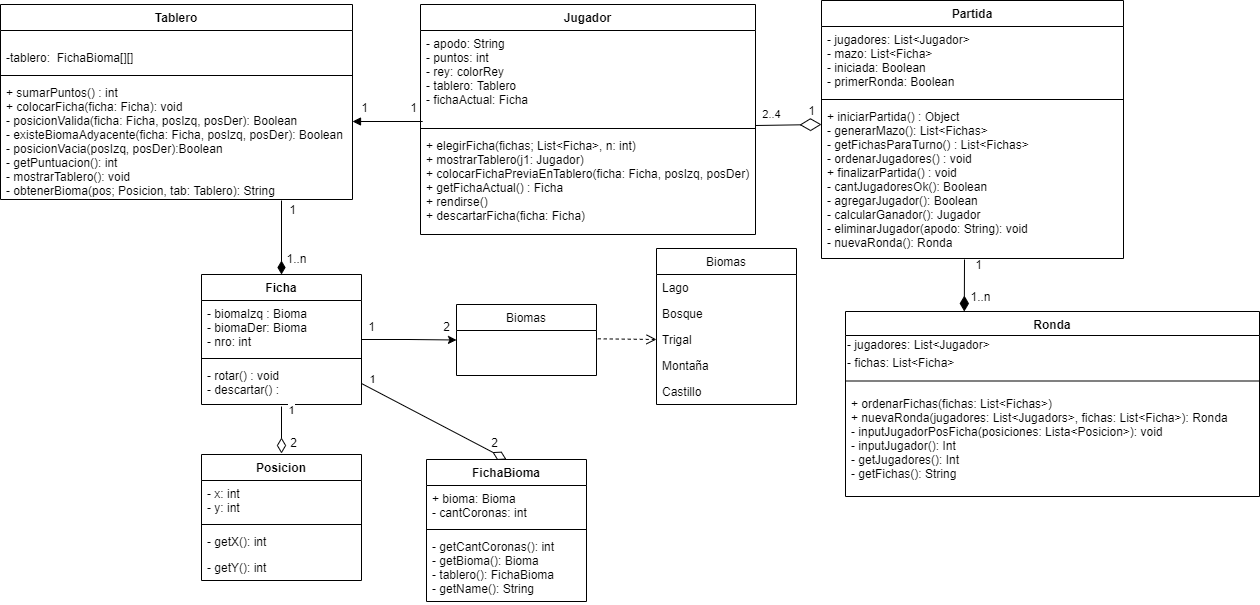

The diagram above was exported from draw.io. Its source (the exported page's mxGraphModel, read from the mxfile embedded in the PNG):
<mxGraphModel dx="1847" dy="767" grid="0" gridSize="10" guides="1" tooltips="1" connect="1" arrows="1" fold="1" page="0" pageScale="1" pageWidth="827" pageHeight="1169" math="0" shadow="0">
  <root>
    <mxCell id="0" />
    <mxCell id="1" parent="0" />
    <mxCell id="1cwoO-9prbhsKtwVbkyY-44" value="Biomas" style="swimlane;fontStyle=0;childLayout=stackLayout;horizontal=1;startSize=26;fillColor=none;horizontalStack=0;resizeParent=1;resizeParentMax=0;resizeLast=0;collapsible=1;marginBottom=0;" parent="1" vertex="1">
      <mxGeometry x="310" y="320" width="140" height="71" as="geometry" />
    </mxCell>
    <mxCell id="X6XncWk7jnmdOIyjEq1A-10" value="Jugador" style="swimlane;fontStyle=1;align=center;verticalAlign=top;childLayout=stackLayout;horizontal=1;startSize=26;horizontalStack=0;resizeParent=1;resizeParentMax=0;resizeLast=0;collapsible=1;marginBottom=0;" parent="1" vertex="1">
      <mxGeometry x="274" y="20" width="335" height="230" as="geometry" />
    </mxCell>
    <mxCell id="X6XncWk7jnmdOIyjEq1A-11" value="- apodo: String&#10;- puntos: int&#10;- rey: colorRey&#10;- tablero: Tablero&#10;- fichaActual: Ficha" style="text;strokeColor=none;fillColor=none;align=left;verticalAlign=top;spacingLeft=4;spacingRight=4;overflow=hidden;rotatable=0;points=[[0,0.5],[1,0.5]];portConstraint=eastwest;" parent="X6XncWk7jnmdOIyjEq1A-10" vertex="1">
      <mxGeometry y="26" width="335" height="94" as="geometry" />
    </mxCell>
    <mxCell id="X6XncWk7jnmdOIyjEq1A-12" value="" style="line;strokeWidth=1;fillColor=none;align=left;verticalAlign=middle;spacingTop=-1;spacingLeft=3;spacingRight=3;rotatable=0;labelPosition=right;points=[];portConstraint=eastwest;" parent="X6XncWk7jnmdOIyjEq1A-10" vertex="1">
      <mxGeometry y="120" width="335" height="8" as="geometry" />
    </mxCell>
    <mxCell id="X6XncWk7jnmdOIyjEq1A-13" value="+ elegirFicha(fichas; List&lt;Ficha&gt;, n: int) &#10;+ mostrarTablero(j1: Jugador) &#10;+ colocarFichaPreviaEnTablero(ficha: Ficha, posIzq, posDer) :&#10;+ getFichaActual() : Ficha&#10;+ rendirse()&#10;+ descartarFicha(ficha: Ficha)&#10;" style="text;strokeColor=none;fillColor=none;align=left;verticalAlign=top;spacingLeft=4;spacingRight=4;overflow=hidden;rotatable=0;points=[[0,0.5],[1,0.5]];portConstraint=eastwest;" parent="X6XncWk7jnmdOIyjEq1A-10" vertex="1">
      <mxGeometry y="128" width="335" height="102" as="geometry" />
    </mxCell>
    <mxCell id="X6XncWk7jnmdOIyjEq1A-16" value="Tablero" style="swimlane;fontStyle=1;align=center;verticalAlign=top;childLayout=stackLayout;horizontal=1;startSize=26;horizontalStack=0;resizeParent=1;resizeParentMax=0;resizeLast=0;collapsible=1;marginBottom=0;" parent="1" vertex="1">
      <mxGeometry x="-146" y="20" width="352" height="195" as="geometry" />
    </mxCell>
    <mxCell id="X6XncWk7jnmdOIyjEq1A-17" value="&#10;-tablero:  FichaBioma[][]" style="text;strokeColor=none;fillColor=none;align=left;verticalAlign=top;spacingLeft=4;spacingRight=4;overflow=hidden;rotatable=0;points=[[0,0.5],[1,0.5]];portConstraint=eastwest;" parent="X6XncWk7jnmdOIyjEq1A-16" vertex="1">
      <mxGeometry y="26" width="352" height="41" as="geometry" />
    </mxCell>
    <mxCell id="X6XncWk7jnmdOIyjEq1A-18" value="" style="line;strokeWidth=1;fillColor=none;align=left;verticalAlign=middle;spacingTop=-1;spacingLeft=3;spacingRight=3;rotatable=0;labelPosition=right;points=[];portConstraint=eastwest;" parent="X6XncWk7jnmdOIyjEq1A-16" vertex="1">
      <mxGeometry y="67" width="352" height="8" as="geometry" />
    </mxCell>
    <mxCell id="X6XncWk7jnmdOIyjEq1A-19" value="+ sumarPuntos() : int&#10;+ colocarFicha(ficha: Ficha): void&#10;- posicionValida(ficha: Ficha, posIzq, posDer): Boolean&#10;- existeBiomaAdyacente(ficha: Ficha, posIzq, posDer): Boolean&#10;- posicionVacia(posIzq, posDer):Boolean&#10;- getPuntuacion(): int&#10;- mostrarTablero(): void&#10;- obtenerBioma(pos; Posicion, tab: Tablero): String" style="text;strokeColor=none;fillColor=none;align=left;verticalAlign=top;spacingLeft=4;spacingRight=4;overflow=hidden;rotatable=0;points=[[0,0.5],[1,0.5]];portConstraint=eastwest;" parent="X6XncWk7jnmdOIyjEq1A-16" vertex="1">
      <mxGeometry y="75" width="352" height="120" as="geometry" />
    </mxCell>
    <mxCell id="X6XncWk7jnmdOIyjEq1A-22" value="Partida" style="swimlane;fontStyle=1;align=center;verticalAlign=top;childLayout=stackLayout;horizontal=1;startSize=26;horizontalStack=0;resizeParent=1;resizeParentMax=0;resizeLast=0;collapsible=1;marginBottom=0;" parent="1" vertex="1">
      <mxGeometry x="675" y="16" width="302" height="258" as="geometry" />
    </mxCell>
    <mxCell id="X6XncWk7jnmdOIyjEq1A-23" value="- jugadores: List&lt;Jugador&gt;&#10;- mazo: List&lt;Ficha&gt;&#10;- iniciada: Boolean&#10;- primerRonda: Boolean" style="text;strokeColor=none;fillColor=none;align=left;verticalAlign=top;spacingLeft=4;spacingRight=4;overflow=hidden;rotatable=0;points=[[0,0.5],[1,0.5]];portConstraint=eastwest;" parent="X6XncWk7jnmdOIyjEq1A-22" vertex="1">
      <mxGeometry y="26" width="302" height="69" as="geometry" />
    </mxCell>
    <mxCell id="X6XncWk7jnmdOIyjEq1A-24" value="" style="line;strokeWidth=1;fillColor=none;align=left;verticalAlign=middle;spacingTop=-1;spacingLeft=3;spacingRight=3;rotatable=0;labelPosition=right;points=[];portConstraint=eastwest;" parent="X6XncWk7jnmdOIyjEq1A-22" vertex="1">
      <mxGeometry y="95" width="302" height="8" as="geometry" />
    </mxCell>
    <mxCell id="X6XncWk7jnmdOIyjEq1A-25" value="+ iniciarPartida() : Object&#10;- generarMazo(): List&lt;Fichas&gt;&#10;- getFichasParaTurno() : List&lt;Fichas&gt;&#10;- ordenarJugadores() : void&#10;+ finalizarPartida() : void&#10;- cantJugadoresOk(): Boolean&#10;- agregarJugador(): Boolean&#10;- calcularGanador(): Jugador&#10;- eliminarJugador(apodo: String): void&#10;- nuevaRonda(): Ronda&#10;" style="text;strokeColor=none;fillColor=none;align=left;verticalAlign=top;spacingLeft=4;spacingRight=4;overflow=hidden;rotatable=0;points=[[0,0.5],[1,0.5]];portConstraint=eastwest;" parent="X6XncWk7jnmdOIyjEq1A-22" vertex="1">
      <mxGeometry y="103" width="302" height="155" as="geometry" />
    </mxCell>
    <mxCell id="X6XncWk7jnmdOIyjEq1A-27" value="Ronda" style="swimlane;fontStyle=1;align=center;verticalAlign=top;childLayout=stackLayout;horizontal=1;startSize=24;horizontalStack=0;resizeParent=1;resizeParentMax=0;resizeLast=0;collapsible=1;marginBottom=0;" parent="1" vertex="1">
      <mxGeometry x="699" y="327" width="414" height="185" as="geometry" />
    </mxCell>
    <mxCell id="43y9fCqmTCbuOM6hTCZ3-15" value="- jugadores: List&amp;lt;Jugador&amp;gt;" style="text;html=1;align=left;verticalAlign=middle;resizable=0;points=[];autosize=1;strokeColor=none;" vertex="1" parent="X6XncWk7jnmdOIyjEq1A-27">
      <mxGeometry y="24" width="414" height="18" as="geometry" />
    </mxCell>
    <mxCell id="43y9fCqmTCbuOM6hTCZ3-16" value="- fichas: List&amp;lt;Ficha&amp;gt;" style="text;html=1;align=left;verticalAlign=middle;resizable=0;points=[];autosize=1;strokeColor=none;" vertex="1" parent="X6XncWk7jnmdOIyjEq1A-27">
      <mxGeometry y="42" width="414" height="18" as="geometry" />
    </mxCell>
    <mxCell id="X6XncWk7jnmdOIyjEq1A-29" value="" style="line;strokeWidth=1;fillColor=none;align=left;verticalAlign=middle;spacingTop=-1;spacingLeft=3;spacingRight=3;rotatable=0;labelPosition=right;points=[];portConstraint=eastwest;" parent="X6XncWk7jnmdOIyjEq1A-27" vertex="1">
      <mxGeometry y="60" width="414" height="19" as="geometry" />
    </mxCell>
    <mxCell id="X6XncWk7jnmdOIyjEq1A-30" value="+ ordenarFichas(fichas: List&lt;Fichas&gt;)&#10;+ nuevaRonda(jugadores: List&lt;Jugadors&gt;, fichas: List&lt;Ficha&gt;): Ronda&#10;- inputJugadorPosFicha(posiciones: Lista&lt;Posicion&gt;): void&#10;- inputJugador(): Int&#10;- getJugadores(): Int&#10;- getFichas(): String" style="text;strokeColor=none;fillColor=none;align=left;verticalAlign=top;spacingLeft=4;spacingRight=4;overflow=hidden;rotatable=0;points=[[0,0.5],[1,0.5]];portConstraint=eastwest;" parent="X6XncWk7jnmdOIyjEq1A-27" vertex="1">
      <mxGeometry y="79" width="414" height="106" as="geometry" />
    </mxCell>
    <mxCell id="X6XncWk7jnmdOIyjEq1A-32" value="Ficha" style="swimlane;fontStyle=1;align=center;verticalAlign=top;childLayout=stackLayout;horizontal=1;startSize=26;horizontalStack=0;resizeParent=1;resizeParentMax=0;resizeLast=0;collapsible=1;marginBottom=0;" parent="1" vertex="1">
      <mxGeometry x="55" y="290" width="160" height="130" as="geometry" />
    </mxCell>
    <mxCell id="X6XncWk7jnmdOIyjEq1A-33" value="- biomaIzq : Bioma&#10;- biomaDer: Bioma&#10;- nro: int" style="text;strokeColor=none;fillColor=none;align=left;verticalAlign=top;spacingLeft=4;spacingRight=4;overflow=hidden;rotatable=0;points=[[0,0.5],[1,0.5]];portConstraint=eastwest;" parent="X6XncWk7jnmdOIyjEq1A-32" vertex="1">
      <mxGeometry y="26" width="160" height="54" as="geometry" />
    </mxCell>
    <mxCell id="X6XncWk7jnmdOIyjEq1A-34" value="" style="line;strokeWidth=1;fillColor=none;align=left;verticalAlign=middle;spacingTop=-1;spacingLeft=3;spacingRight=3;rotatable=0;labelPosition=right;points=[];portConstraint=eastwest;" parent="X6XncWk7jnmdOIyjEq1A-32" vertex="1">
      <mxGeometry y="80" width="160" height="8" as="geometry" />
    </mxCell>
    <mxCell id="X6XncWk7jnmdOIyjEq1A-35" value="- rotar() : void&#10;- descartar() :" style="text;strokeColor=none;fillColor=none;align=left;verticalAlign=top;spacingLeft=4;spacingRight=4;overflow=hidden;rotatable=0;points=[[0,0.5],[1,0.5]];portConstraint=eastwest;" parent="X6XncWk7jnmdOIyjEq1A-32" vertex="1">
      <mxGeometry y="88" width="160" height="42" as="geometry" />
    </mxCell>
    <mxCell id="X6XncWk7jnmdOIyjEq1A-48" value="" style="endArrow=classic;html=1;strokeColor=#000000;edgeStyle=orthogonalEdgeStyle;" parent="1" source="X6XncWk7jnmdOIyjEq1A-32" target="1cwoO-9prbhsKtwVbkyY-44" edge="1">
      <mxGeometry width="50" height="50" relative="1" as="geometry">
        <mxPoint x="360" y="450" as="sourcePoint" />
        <mxPoint x="410" y="400" as="targetPoint" />
      </mxGeometry>
    </mxCell>
    <mxCell id="Rc0aqtGgKvPlGquICS0x-14" value="Biomas" style="swimlane;fontStyle=0;childLayout=stackLayout;horizontal=1;startSize=26;fillColor=none;horizontalStack=0;resizeParent=1;resizeParentMax=0;resizeLast=0;collapsible=1;marginBottom=0;" parent="1" vertex="1">
      <mxGeometry x="510" y="264" width="140" height="156" as="geometry" />
    </mxCell>
    <mxCell id="Rc0aqtGgKvPlGquICS0x-15" value="Lago" style="text;strokeColor=none;fillColor=none;align=left;verticalAlign=top;spacingLeft=4;spacingRight=4;overflow=hidden;rotatable=0;points=[[0,0.5],[1,0.5]];portConstraint=eastwest;" parent="Rc0aqtGgKvPlGquICS0x-14" vertex="1">
      <mxGeometry y="26" width="140" height="26" as="geometry" />
    </mxCell>
    <mxCell id="Rc0aqtGgKvPlGquICS0x-16" value="Bosque" style="text;strokeColor=none;fillColor=none;align=left;verticalAlign=top;spacingLeft=4;spacingRight=4;overflow=hidden;rotatable=0;points=[[0,0.5],[1,0.5]];portConstraint=eastwest;" parent="Rc0aqtGgKvPlGquICS0x-14" vertex="1">
      <mxGeometry y="52" width="140" height="26" as="geometry" />
    </mxCell>
    <mxCell id="Rc0aqtGgKvPlGquICS0x-17" value="Trigal" style="text;strokeColor=none;fillColor=none;align=left;verticalAlign=top;spacingLeft=4;spacingRight=4;overflow=hidden;rotatable=0;points=[[0,0.5],[1,0.5]];portConstraint=eastwest;" parent="Rc0aqtGgKvPlGquICS0x-14" vertex="1">
      <mxGeometry y="78" width="140" height="26" as="geometry" />
    </mxCell>
    <mxCell id="Rc0aqtGgKvPlGquICS0x-18" value="Montaña" style="text;strokeColor=none;fillColor=none;align=left;verticalAlign=top;spacingLeft=4;spacingRight=4;overflow=hidden;rotatable=0;points=[[0,0.5],[1,0.5]];portConstraint=eastwest;" parent="Rc0aqtGgKvPlGquICS0x-14" vertex="1">
      <mxGeometry y="104" width="140" height="26" as="geometry" />
    </mxCell>
    <mxCell id="Rc0aqtGgKvPlGquICS0x-19" value="Castillo" style="text;strokeColor=none;fillColor=none;align=left;verticalAlign=top;spacingLeft=4;spacingRight=4;overflow=hidden;rotatable=0;points=[[0,0.5],[1,0.5]];portConstraint=eastwest;" parent="Rc0aqtGgKvPlGquICS0x-14" vertex="1">
      <mxGeometry y="130" width="140" height="26" as="geometry" />
    </mxCell>
    <mxCell id="Rc0aqtGgKvPlGquICS0x-21" value="" style="html=1;verticalAlign=bottom;endArrow=open;dashed=1;endSize=8;entryX=0;entryY=0.5;entryDx=0;entryDy=0;exitX=1.009;exitY=0.189;exitDx=0;exitDy=0;exitPerimeter=0;" parent="1" target="Rc0aqtGgKvPlGquICS0x-17" edge="1">
      <mxGeometry relative="1" as="geometry">
        <mxPoint x="451.26" y="354.31600000000003" as="sourcePoint" />
        <mxPoint x="380" y="290" as="targetPoint" />
        <mxPoint as="offset" />
      </mxGeometry>
    </mxCell>
    <mxCell id="Rc0aqtGgKvPlGquICS0x-26" value="1" style="text;html=1;align=center;verticalAlign=middle;resizable=0;points=[];autosize=1;strokeColor=none;" parent="1" vertex="1">
      <mxGeometry x="655" y="116" width="20" height="20" as="geometry" />
    </mxCell>
    <mxCell id="Rc0aqtGgKvPlGquICS0x-27" value="1" style="text;html=1;align=center;verticalAlign=middle;resizable=0;points=[];autosize=1;strokeColor=none;" parent="1" vertex="1">
      <mxGeometry x="257" y="113" width="20" height="20" as="geometry" />
    </mxCell>
    <mxCell id="Rc0aqtGgKvPlGquICS0x-28" value="1" style="text;html=1;align=center;verticalAlign=middle;resizable=0;points=[];autosize=1;strokeColor=none;" parent="1" vertex="1">
      <mxGeometry x="208" y="113" width="20" height="20" as="geometry" />
    </mxCell>
    <mxCell id="Rc0aqtGgKvPlGquICS0x-29" value="" style="html=1;verticalAlign=bottom;endArrow=diamondThin;endSize=13;entryX=0.287;entryY=0;entryDx=0;entryDy=0;endFill=1;strokeWidth=1;exitX=-0.2;exitY=0.25;exitDx=0;exitDy=0;exitPerimeter=0;entryPerimeter=0;" parent="1" target="X6XncWk7jnmdOIyjEq1A-27" edge="1" source="Rc0aqtGgKvPlGquICS0x-30">
      <mxGeometry width="80" relative="1" as="geometry">
        <mxPoint x="817" y="260" as="sourcePoint" />
        <mxPoint x="620" y="210" as="targetPoint" />
      </mxGeometry>
    </mxCell>
    <mxCell id="Rc0aqtGgKvPlGquICS0x-30" value="1" style="text;html=1;align=center;verticalAlign=middle;resizable=0;points=[];autosize=1;strokeColor=none;" parent="1" vertex="1">
      <mxGeometry x="822" y="270" width="20" height="20" as="geometry" />
    </mxCell>
    <mxCell id="Rc0aqtGgKvPlGquICS0x-31" value="1..n" style="text;html=1;align=center;verticalAlign=middle;resizable=0;points=[];autosize=1;strokeColor=none;" parent="1" vertex="1">
      <mxGeometry x="814" y="302" width="40" height="20" as="geometry" />
    </mxCell>
    <mxCell id="Rc0aqtGgKvPlGquICS0x-32" value="" style="html=1;verticalAlign=bottom;endArrow=diamondThin;endSize=11;entryX=0.5;entryY=0;entryDx=0;entryDy=0;endFill=1;" parent="1" target="X6XncWk7jnmdOIyjEq1A-32" edge="1">
      <mxGeometry x="-0.25" y="5" width="80" relative="1" as="geometry">
        <mxPoint x="135" y="216" as="sourcePoint" />
        <mxPoint x="480" y="280" as="targetPoint" />
        <mxPoint y="-1" as="offset" />
      </mxGeometry>
    </mxCell>
    <mxCell id="Rc0aqtGgKvPlGquICS0x-33" value="1" style="text;html=1;align=center;verticalAlign=middle;resizable=0;points=[];autosize=1;strokeColor=none;" parent="1" vertex="1">
      <mxGeometry x="136" y="215" width="20" height="20" as="geometry" />
    </mxCell>
    <mxCell id="Rc0aqtGgKvPlGquICS0x-34" value="1..n" style="text;html=1;align=center;verticalAlign=middle;resizable=0;points=[];autosize=1;strokeColor=none;" parent="1" vertex="1">
      <mxGeometry x="130" y="264" width="40" height="20" as="geometry" />
    </mxCell>
    <mxCell id="Rc0aqtGgKvPlGquICS0x-35" value="1" style="text;html=1;align=center;verticalAlign=middle;resizable=0;points=[];autosize=1;strokeColor=none;" parent="1" vertex="1">
      <mxGeometry x="215" y="332" width="20" height="20" as="geometry" />
    </mxCell>
    <mxCell id="Rc0aqtGgKvPlGquICS0x-36" value="2" style="text;html=1;align=center;verticalAlign=middle;resizable=0;points=[];autosize=1;strokeColor=none;" parent="1" vertex="1">
      <mxGeometry x="290" y="332" width="20" height="20" as="geometry" />
    </mxCell>
    <mxCell id="Rc0aqtGgKvPlGquICS0x-23" value="" style="html=1;verticalAlign=bottom;endArrow=diamondThin;endFill=0;endSize=19;entryX=1;entryY=1.2;entryDx=0;entryDy=0;entryPerimeter=0;" parent="1" edge="1" target="Rc0aqtGgKvPlGquICS0x-26">
      <mxGeometry width="80" relative="1" as="geometry">
        <mxPoint x="609" y="141" as="sourcePoint" />
        <mxPoint x="679" y="144" as="targetPoint" />
      </mxGeometry>
    </mxCell>
    <mxCell id="Rc0aqtGgKvPlGquICS0x-25" value="2..4" style="edgeLabel;html=1;align=center;verticalAlign=middle;resizable=0;points=[];" parent="Rc0aqtGgKvPlGquICS0x-23" vertex="1" connectable="0">
      <mxGeometry x="0.1844" relative="1" as="geometry">
        <mxPoint x="-23" y="-11" as="offset" />
      </mxGeometry>
    </mxCell>
    <mxCell id="43y9fCqmTCbuOM6hTCZ3-17" value="Posicion" style="swimlane;fontStyle=1;align=center;verticalAlign=top;childLayout=stackLayout;horizontal=1;startSize=26;horizontalStack=0;resizeParent=1;resizeParentMax=0;resizeLast=0;collapsible=1;marginBottom=0;" vertex="1" parent="1">
      <mxGeometry x="55" y="470" width="160" height="126" as="geometry" />
    </mxCell>
    <mxCell id="43y9fCqmTCbuOM6hTCZ3-18" value="- x: int&#10;- y: int" style="text;strokeColor=none;fillColor=none;align=left;verticalAlign=top;spacingLeft=4;spacingRight=4;overflow=hidden;rotatable=0;points=[[0,0.5],[1,0.5]];portConstraint=eastwest;" vertex="1" parent="43y9fCqmTCbuOM6hTCZ3-17">
      <mxGeometry y="26" width="160" height="40" as="geometry" />
    </mxCell>
    <mxCell id="43y9fCqmTCbuOM6hTCZ3-19" value="" style="line;strokeWidth=1;fillColor=none;align=left;verticalAlign=middle;spacingTop=-1;spacingLeft=3;spacingRight=3;rotatable=0;labelPosition=right;points=[];portConstraint=eastwest;" vertex="1" parent="43y9fCqmTCbuOM6hTCZ3-17">
      <mxGeometry y="66" width="160" height="8" as="geometry" />
    </mxCell>
    <mxCell id="43y9fCqmTCbuOM6hTCZ3-20" value="- getX(): int" style="text;strokeColor=none;fillColor=none;align=left;verticalAlign=top;spacingLeft=4;spacingRight=4;overflow=hidden;rotatable=0;points=[[0,0.5],[1,0.5]];portConstraint=eastwest;" vertex="1" parent="43y9fCqmTCbuOM6hTCZ3-17">
      <mxGeometry y="74" width="160" height="26" as="geometry" />
    </mxCell>
    <mxCell id="43y9fCqmTCbuOM6hTCZ3-27" value="- getY(): int" style="text;strokeColor=none;fillColor=none;align=left;verticalAlign=top;spacingLeft=4;spacingRight=4;overflow=hidden;rotatable=0;points=[[0,0.5],[1,0.5]];portConstraint=eastwest;" vertex="1" parent="43y9fCqmTCbuOM6hTCZ3-17">
      <mxGeometry y="100" width="160" height="26" as="geometry" />
    </mxCell>
    <mxCell id="43y9fCqmTCbuOM6hTCZ3-21" value="FichaBioma" style="swimlane;fontStyle=1;align=center;verticalAlign=top;childLayout=stackLayout;horizontal=1;startSize=26;horizontalStack=0;resizeParent=1;resizeParentMax=0;resizeLast=0;collapsible=1;marginBottom=0;" vertex="1" parent="1">
      <mxGeometry x="280" y="475" width="160" height="142" as="geometry" />
    </mxCell>
    <mxCell id="43y9fCqmTCbuOM6hTCZ3-22" value="+ bioma: Bioma&#10;- cantCoronas: int" style="text;strokeColor=none;fillColor=none;align=left;verticalAlign=top;spacingLeft=4;spacingRight=4;overflow=hidden;rotatable=0;points=[[0,0.5],[1,0.5]];portConstraint=eastwest;" vertex="1" parent="43y9fCqmTCbuOM6hTCZ3-21">
      <mxGeometry y="26" width="160" height="40" as="geometry" />
    </mxCell>
    <mxCell id="43y9fCqmTCbuOM6hTCZ3-23" value="" style="line;strokeWidth=1;fillColor=none;align=left;verticalAlign=middle;spacingTop=-1;spacingLeft=3;spacingRight=3;rotatable=0;labelPosition=right;points=[];portConstraint=eastwest;" vertex="1" parent="43y9fCqmTCbuOM6hTCZ3-21">
      <mxGeometry y="66" width="160" height="8" as="geometry" />
    </mxCell>
    <mxCell id="43y9fCqmTCbuOM6hTCZ3-24" value="- getCantCoronas(): int&#10;- getBioma(): Bioma&#10;- tablero(): FichaBioma&#10;- getName(): String" style="text;strokeColor=none;fillColor=none;align=left;verticalAlign=top;spacingLeft=4;spacingRight=4;overflow=hidden;rotatable=0;points=[[0,0.5],[1,0.5]];portConstraint=eastwest;" vertex="1" parent="43y9fCqmTCbuOM6hTCZ3-21">
      <mxGeometry y="74" width="160" height="68" as="geometry" />
    </mxCell>
    <mxCell id="43y9fCqmTCbuOM6hTCZ3-26" value="" style="html=1;verticalAlign=bottom;endArrow=block;entryX=1;entryY=0.35;entryDx=0;entryDy=0;entryPerimeter=0;exitX=0.958;exitY=1.2;exitDx=0;exitDy=0;exitPerimeter=0;" edge="1" parent="1" source="Rc0aqtGgKvPlGquICS0x-27" target="X6XncWk7jnmdOIyjEq1A-19">
      <mxGeometry width="80" relative="1" as="geometry">
        <mxPoint x="209" y="181" as="sourcePoint" />
        <mxPoint x="289" y="181" as="targetPoint" />
      </mxGeometry>
    </mxCell>
    <mxCell id="43y9fCqmTCbuOM6hTCZ3-28" value="1" style="html=1;verticalAlign=bottom;endArrow=diamondThin;exitX=0.5;exitY=1.048;exitDx=0;exitDy=0;exitPerimeter=0;endFill=0;startSize=7;endSize=13;" edge="1" parent="1" source="X6XncWk7jnmdOIyjEq1A-35">
      <mxGeometry x="-0.4047" y="10" width="80" relative="1" as="geometry">
        <mxPoint x="272" y="454" as="sourcePoint" />
        <mxPoint x="135" y="469" as="targetPoint" />
        <mxPoint as="offset" />
      </mxGeometry>
    </mxCell>
    <mxCell id="43y9fCqmTCbuOM6hTCZ3-29" value="2" style="text;html=1;align=center;verticalAlign=middle;resizable=0;points=[];autosize=1;strokeColor=none;" vertex="1" parent="1">
      <mxGeometry x="139" y="449" width="17" height="18" as="geometry" />
    </mxCell>
    <mxCell id="43y9fCqmTCbuOM6hTCZ3-30" value="1" style="html=1;verticalAlign=bottom;endArrow=diamondThin;startSize=7;endSize=13;entryX=0.5;entryY=0;entryDx=0;entryDy=0;exitX=1;exitY=0.5;exitDx=0;exitDy=0;endFill=0;" edge="1" parent="1" source="X6XncWk7jnmdOIyjEq1A-35" target="43y9fCqmTCbuOM6hTCZ3-21">
      <mxGeometry x="-0.8526" y="1" width="80" relative="1" as="geometry">
        <mxPoint x="360" y="393" as="sourcePoint" />
        <mxPoint x="337" y="455" as="targetPoint" />
        <mxPoint as="offset" />
      </mxGeometry>
    </mxCell>
    <mxCell id="43y9fCqmTCbuOM6hTCZ3-31" value="2" style="text;html=1;align=center;verticalAlign=middle;resizable=0;points=[];autosize=1;strokeColor=none;" vertex="1" parent="1">
      <mxGeometry x="339" y="449" width="17" height="18" as="geometry" />
    </mxCell>
  </root>
</mxGraphModel>